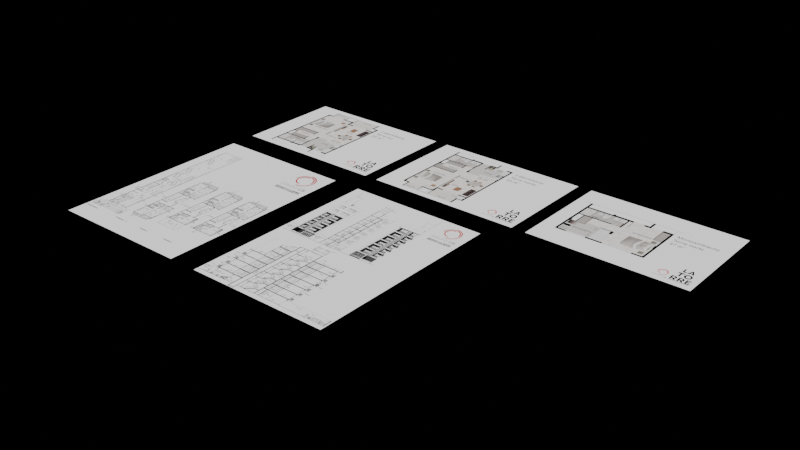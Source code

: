 # Source: referencias-tipologias.blend  (saved by Blender 5.2.44; exported with 4.5.12 LTS)
import bpy
from mathutils import Matrix  # noqa: F401  (used for matrix-valued properties, if any)

bpy.ops.wm.read_factory_settings(use_empty=True)
scene = bpy.context.scene
scene.name = 'Tipologías oficiales — revisión'

# ---- images (referenced by path relative to the original .blend; pixels are not part of the script)
import os
ASSET_DIR = os.environ.get("B2B_ASSET_DIR", "")  # directory of the original .blend (textures are referenced by path, not embedded)
HERE = os.path.dirname(os.path.abspath(__file__))  # packed textures are extracted next to this script under _unpacked/

def load_image(name, relpath, width, height, colorspace="sRGB"):
    """Load a texture the original file referenced (path relative to the .blend, or extracted next to this script)."""
    p = next((c for c in (os.path.join(HERE, relpath), os.path.join(ASSET_DIR, relpath)) if relpath and os.path.exists(c)), "")
    if p:
        img = bpy.data.images.load(p, check_existing=True)
        img.name = name
    else:  # same state as the original file: an image datablock whose file is absent (Cycles renders it pink)
        img = bpy.data.images.new(name, width, height)
        img.source = "FILE"
        img.filepath = "//" + (relpath or name)
    img.colorspace_settings.name = colorspace
    return img
img_0_1_png = load_image('0-1.png', '_unpacked/0-1.9609b27a.png', 2200, 1556, 'sRGB')
img_1_1_png = load_image('1-1.png', '_unpacked/1-1.96a94e11.png', 2200, 1556, 'sRGB')
img_4_1_png = load_image('4-1.png', '_unpacked/4-1.1885d097.png', 2200, 1556, 'sRGB')
img_2_1_png = load_image('2-1.png', '_unpacked/2-1.94c521dc.png', 1556, 2200, 'sRGB')
img_3_1_png = load_image('3-1.png', '_unpacked/3-1.c4c81da7.png', 1556, 2200, 'sRGB')

# ---- materials (node trees are filled in below, after node groups)
mat_1d_sur___55_m = bpy.data.materials.new('1D sur — 55 m²')
mat_1d_norte___55_m = bpy.data.materials.new('1D norte — 55 m²')
mat_mono_norte___37_m = bpy.data.materials.new('Mono norte — 37 m²')
mat_plantas___cubierta_no_accesible = bpy.data.materials.new('Plantas — cubierta no accesible')
mat_vistas_y_cortes___niveles_cotados = bpy.data.materials.new('Vistas y cortes — niveles cotados')

# ---- material node trees
mat_1d_sur___55_m.use_nodes = True; mat_1d_sur___55_m.node_tree.nodes.clear()
_N = mat_1d_sur___55_m.node_tree.nodes; _L = mat_1d_sur___55_m.node_tree.links
n0 = _N.new('ShaderNodeOutputMaterial'); n0.name = 'Material'; n0.location = (0, 0)
n1 = _N.new('ShaderNodeEmission'); n1.name = 'Emisión'; n1.location = (0, 0)
n2 = _N.new('ShaderNodeTexImage'); n2.name = 'Imagen'; n2.location = (0, 0)
n2.image = img_0_1_png
_L.new(n2.outputs[0], n1.inputs[0])
_L.new(n1.outputs[0], n0.inputs[0])
n0.is_active_output = True
mat_1d_norte___55_m.use_nodes = True; mat_1d_norte___55_m.node_tree.nodes.clear()
_N = mat_1d_norte___55_m.node_tree.nodes; _L = mat_1d_norte___55_m.node_tree.links
n0 = _N.new('ShaderNodeOutputMaterial'); n0.name = 'Material'; n0.location = (0, 0)
n1 = _N.new('ShaderNodeEmission'); n1.name = 'Emisión'; n1.location = (0, 0)
n2 = _N.new('ShaderNodeTexImage'); n2.name = 'Imagen'; n2.location = (0, 0)
n2.image = img_1_1_png
_L.new(n2.outputs[0], n1.inputs[0])
_L.new(n1.outputs[0], n0.inputs[0])
n0.is_active_output = True
mat_mono_norte___37_m.use_nodes = True; mat_mono_norte___37_m.node_tree.nodes.clear()
_N = mat_mono_norte___37_m.node_tree.nodes; _L = mat_mono_norte___37_m.node_tree.links
n0 = _N.new('ShaderNodeOutputMaterial'); n0.name = 'Material'; n0.location = (0, 0)
n1 = _N.new('ShaderNodeEmission'); n1.name = 'Emisión'; n1.location = (0, 0)
n2 = _N.new('ShaderNodeTexImage'); n2.name = 'Imagen'; n2.location = (0, 0)
n2.image = img_4_1_png
_L.new(n2.outputs[0], n1.inputs[0])
_L.new(n1.outputs[0], n0.inputs[0])
n0.is_active_output = True
mat_plantas___cubierta_no_accesible.use_nodes = True; mat_plantas___cubierta_no_accesible.node_tree.nodes.clear()
_N = mat_plantas___cubierta_no_accesible.node_tree.nodes; _L = mat_plantas___cubierta_no_accesible.node_tree.links
n0 = _N.new('ShaderNodeOutputMaterial'); n0.name = 'Material'; n0.location = (0, 0)
n1 = _N.new('ShaderNodeEmission'); n1.name = 'Emisión'; n1.location = (0, 0)
n2 = _N.new('ShaderNodeTexImage'); n2.name = 'Imagen'; n2.location = (0, 0)
n2.image = img_2_1_png
_L.new(n2.outputs[0], n1.inputs[0])
_L.new(n1.outputs[0], n0.inputs[0])
n0.is_active_output = True
mat_vistas_y_cortes___niveles_cotados.use_nodes = True; mat_vistas_y_cortes___niveles_cotados.node_tree.nodes.clear()
_N = mat_vistas_y_cortes___niveles_cotados.node_tree.nodes; _L = mat_vistas_y_cortes___niveles_cotados.node_tree.links
n0 = _N.new('ShaderNodeOutputMaterial'); n0.name = 'Material'; n0.location = (0, 0)
n1 = _N.new('ShaderNodeEmission'); n1.name = 'Emisión'; n1.location = (0, 0)
n2 = _N.new('ShaderNodeTexImage'); n2.name = 'Imagen'; n2.location = (0, 0)
n2.image = img_3_1_png
_L.new(n2.outputs[0], n1.inputs[0])
_L.new(n1.outputs[0], n0.inputs[0])
n0.is_active_output = True

# ---- meshes
me_1d_sur___55_m = bpy.data.meshes.new('1D sur — 55 m²')
me_1d_sur___55_m.from_pydata([(0.0, 0.0, 0.0), (11.0, 0.0, 0.0), (11.0, 7.78, 0.0), (0.0, 7.78, 0.0)], [], [(0, 1, 2, 3)])
_uv = me_1d_sur___55_m.uv_layers.new(name='UVMap')
_uv.uv.foreach_set('vector', [0.0, 0.0, 1.0, 0.0, 1.0, 1.0, 0.0, 1.0])
me_1d_sur___55_m.materials.append(mat_1d_sur___55_m)
me_1d_sur___55_m.update()
me_1d_norte___55_m = bpy.data.meshes.new('1D norte — 55 m²')
me_1d_norte___55_m.from_pydata([(12.0, 0.0, 0.0), (23.0, 0.0, 0.0), (23.0, 7.78, 0.0), (12.0, 7.78, 0.0)], [], [(0, 1, 2, 3)])
_uv = me_1d_norte___55_m.uv_layers.new(name='UVMap')
_uv.uv.foreach_set('vector', [0.0, 0.0, 1.0, 0.0, 1.0, 1.0, 0.0, 1.0])
me_1d_norte___55_m.materials.append(mat_1d_norte___55_m)
me_1d_norte___55_m.update()
me_mono_norte___37_m = bpy.data.meshes.new('Mono norte — 37 m²')
me_mono_norte___37_m.from_pydata([(24.0, 0.0, 0.0), (35.0, 0.0, 0.0), (35.0, 7.78, 0.0), (24.0, 7.78, 0.0)], [], [(0, 1, 2, 3)])
_uv = me_mono_norte___37_m.uv_layers.new(name='UVMap')
_uv.uv.foreach_set('vector', [0.0, 0.0, 1.0, 0.0, 1.0, 1.0, 0.0, 1.0])
me_mono_norte___37_m.materials.append(mat_mono_norte___37_m)
me_mono_norte___37_m.update()
me_plantas___cubierta_no_accesible = bpy.data.meshes.new('Plantas — cubierta no accesible')
me_plantas___cubierta_no_accesible.from_pydata([(0.0, -16.0, 0.0), (10.0, -16.0, 0.0), (10.0, -1.86, 0.0), (0.0, -1.86, 0.0)], [], [(0, 1, 2, 3)])
_uv = me_plantas___cubierta_no_accesible.uv_layers.new(name='UVMap')
_uv.uv.foreach_set('vector', [0.0, 0.0, 1.0, 0.0, 1.0, 1.0, 0.0, 1.0])
me_plantas___cubierta_no_accesible.materials.append(mat_plantas___cubierta_no_accesible)
me_plantas___cubierta_no_accesible.update()
me_vistas_y_cortes___niveles_cotados = bpy.data.meshes.new('Vistas y cortes — niveles cotados')
me_vistas_y_cortes___niveles_cotados.from_pydata([(12.0, -16.0, 0.0), (22.0, -16.0, 0.0), (22.0, -1.86, 0.0), (12.0, -1.86, 0.0)], [], [(0, 1, 2, 3)])
_uv = me_vistas_y_cortes___niveles_cotados.uv_layers.new(name='UVMap')
_uv.uv.foreach_set('vector', [0.0, 0.0, 1.0, 0.0, 1.0, 1.0, 0.0, 1.0])
me_vistas_y_cortes___niveles_cotados.materials.append(mat_vistas_y_cortes___niveles_cotados)
me_vistas_y_cortes___niveles_cotados.update()

# ---- objects
ob_1d_sur___55_m = bpy.data.objects.new('1D sur — 55 m²', me_1d_sur___55_m)
ob_1d_norte___55_m = bpy.data.objects.new('1D norte — 55 m²', me_1d_norte___55_m)
ob_mono_norte___37_m = bpy.data.objects.new('Mono norte — 37 m²', me_mono_norte___37_m)
ob_plantas___cubierta_no_accesible = bpy.data.objects.new('Plantas — cubierta no accesible', me_plantas___cubierta_no_accesible)
ob_vistas_y_cortes___niveles_cotados = bpy.data.objects.new('Vistas y cortes — niveles cotados', me_vistas_y_cortes___niveles_cotados)

# ---- transforms, parenting, visibility, modifiers, constraints
ob_1d_sur___55_m.location = (0.0, 0.0, 0.0)
ob_1d_sur___55_m.hide_select = True
ob_1d_norte___55_m.location = (0.0, 0.0, 0.0)
ob_1d_norte___55_m.hide_select = True
ob_mono_norte___37_m.location = (0.0, 0.0, 0.0)
ob_mono_norte___37_m.hide_select = True
ob_plantas___cubierta_no_accesible.location = (0.0, 0.0, 0.0)
ob_plantas___cubierta_no_accesible.hide_select = True
ob_vistas_y_cortes___niveles_cotados.location = (0.0, 0.0, 0.0)
ob_vistas_y_cortes___niveles_cotados.hide_select = True

# ---- collection membership
scene.collection.objects.link(ob_1d_sur___55_m)
scene.collection.objects.link(ob_1d_norte___55_m)
scene.collection.objects.link(ob_mono_norte___37_m)
scene.collection.objects.link(ob_plantas___cubierta_no_accesible)
scene.collection.objects.link(ob_vistas_y_cortes___niveles_cotados)

# ---- scene / render settings (as saved in the file)
scene.frame_start = 1; scene.frame_end = 250; scene.frame_set(1)
scene.render.engine = 'BLENDER_EEVEE_NEXT'
scene.render.image_settings.exr_codec = 'NONE'
scene.render.use_bake_clear = False
scene.render.bake_margin = 0
scene.render.bake_bias = 0.0
scene.render.bake_samples = 0
scene.render.simplify_subdivision_render = 0
scene.render.simplify_child_particles_render = 0.0
scene.render.compositor_device = 'GPU'
scene.eevee.use_volume_custom_range = False
scene.eevee.gtao_distance = 0.0
scene.eevee.use_fast_gi = False
scene.eevee.fast_gi_thickness_near = 0.1
scene.eevee.fast_gi_thickness_far = 0.0
scene.eevee.ray_tracing_options.screen_trace_thickness = 0.1
bpy.context.view_layer.update()

# ---- added for rendering (the .blend has no active camera): camera
cam_auto = bpy.data.cameras.new('AutoCamera')
cam_auto.lens = 50.0
cam_auto.sensor_width = 36.0
cam_auto.clip_end = 1000.0
ob_auto_camera = bpy.data.objects.new('AutoCamera', cam_auto)
scene.collection.objects.link(ob_auto_camera)
ob_auto_camera.location = (56.6501, -51.0901, 31.3201)
ob_auto_camera.rotation_euler = (1.09748, -7.21219e-08, 0.694738)
scene.camera = ob_auto_camera
bpy.context.view_layer.update()
